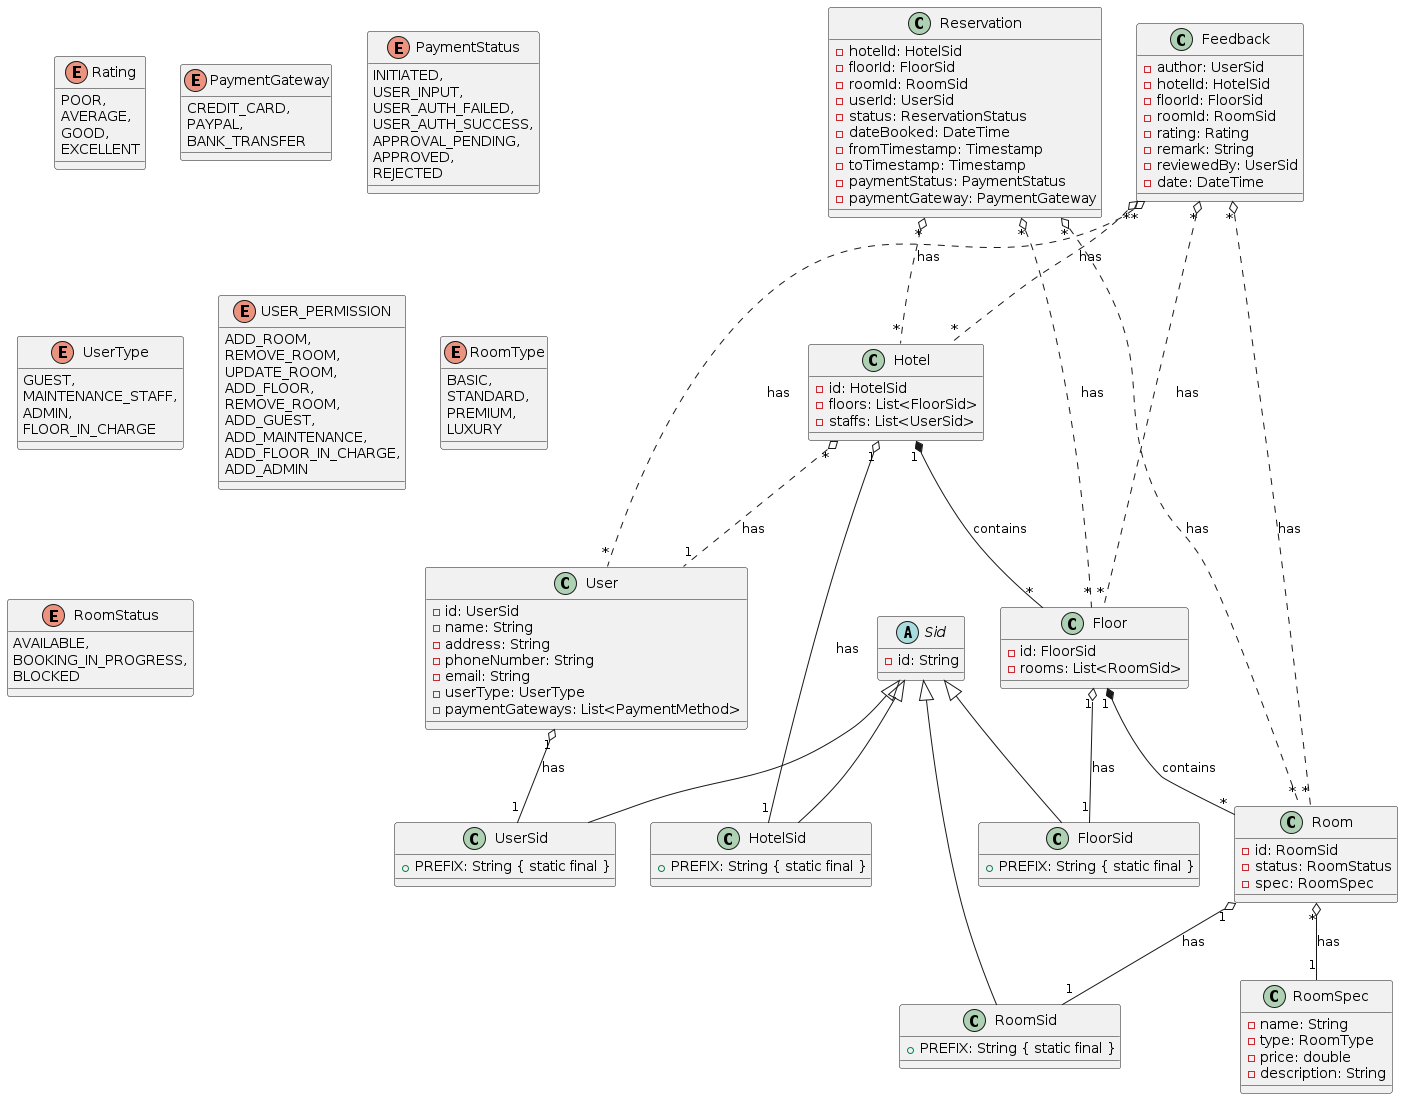

The diagram above was rendered by PlantUML. Its source (embedded in the PNG):
@startuml
'https://plantuml.com/class-diagram

class User {
    - id: UserSid
    - name: String
    - address: String
    - phoneNumber: String
    - email: String
    - userType: UserType
    - paymentGateways: List<PaymentMethod>
}

class Hotel {
    - id: HotelSid
    - floors: List<FloorSid>
    - staffs: List<UserSid>
}

class Floor {
    - id: FloorSid
    - rooms: List<RoomSid>
}

class Room {
    - id: RoomSid
    - status: RoomStatus
    - spec: RoomSpec
}

class RoomSpec {
    - name: String
    - type: RoomType
    - price: double
    - description: String
}

class Reservation {
    - hotelId: HotelSid
    - floorId: FloorSid
    - roomId: RoomSid
    - userId: UserSid
    - status: ReservationStatus
    - dateBooked: DateTime
    - fromTimestamp: Timestamp
    - toTimestamp: Timestamp
    - paymentStatus: PaymentStatus
    - paymentGateway: PaymentGateway
}

class Feedback {
    - author: UserSid
    - hotelId: HotelSid
    - floorId: FloorSid
    - roomId: RoomSid
    - rating: Rating
    - remark: String
    - reviewedBy: UserSid
    - date: DateTime
}

enum Rating {
    POOR,
    AVERAGE,
    GOOD,
    EXCELLENT
}

Hotel "*" o.. "1" User: has
Hotel "1" *-- "*" Floor: contains
Floor "1" *-- "*" Room: contains

Reservation "*" o.. "*" Hotel: has
Reservation "*" o.. "*" Floor: has
Reservation "*" o.. "*" Room: has

Room "*" o-- "1" RoomSpec: has

Feedback "*" o.. "*" Hotel: has
Feedback "*" o.. "*" Floor: has
Feedback "*" o.. "*" Room: has
Feedback "*" o.. "*" User: has

abstract class Sid {
    - id: String
}

class UserSid extends Sid {
    + PREFIX: String { static final }
}

class HotelSid extends Sid {
    + PREFIX: String { static final }
}

class FloorSid extends Sid {
    + PREFIX: String { static final }
}


class RoomSid extends Sid {
    + PREFIX: String { static final }
}

User "1" o-- "1" UserSid: has
Hotel "1" o-- "1" HotelSid: has
Floor "1" o-- "1" FloorSid: has
Room "1" o-- "1" RoomSid: has

enum PaymentGateway {
    CREDIT_CARD,
    PAYPAL,
    BANK_TRANSFER
}

enum PaymentStatus {
    INITIATED,
    USER_INPUT,
    USER_AUTH_FAILED,
    USER_AUTH_SUCCESS,
    APPROVAL_PENDING,
    APPROVED,
    REJECTED
}

enum UserType {
    GUEST,
    MAINTENANCE_STAFF,
    ADMIN,
    FLOOR_IN_CHARGE
}

enum USER_PERMISSION {
    ADD_ROOM,
    REMOVE_ROOM,
    UPDATE_ROOM,
    ADD_FLOOR,
    REMOVE_ROOM,
    ADD_GUEST,
    ADD_MAINTENANCE,
    ADD_FLOOR_IN_CHARGE,
    ADD_ADMIN
}

enum RoomType {
    BASIC,
    STANDARD,
    PREMIUM,
    LUXURY
}

enum RoomStatus {
    AVAILABLE,
    BOOKING_IN_PROGRESS,
    BLOCKED
}
@enduml